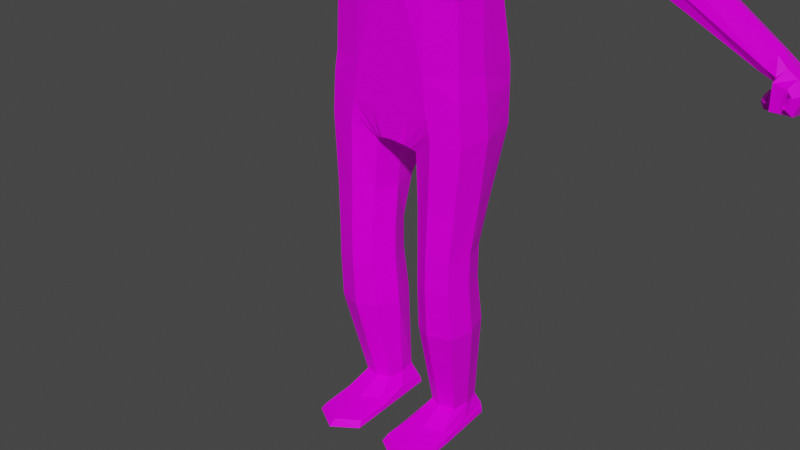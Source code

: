 # Source: Monkey.blend  (saved by Blender 2.82.7; exported with 4.5.12 LTS)
import bpy
from mathutils import Matrix  # noqa: F401  (used for matrix-valued properties, if any)

bpy.ops.wm.read_factory_settings(use_empty=True)
scene = bpy.context.scene
scene.name = 'Scene'

# ---- collections
col_collection = bpy.data.collections.new('Collection'); scene.collection.children.link(col_collection)

# ---- images (referenced by path relative to the original .blend; pixels are not part of the script)
import os
ASSET_DIR = os.environ.get("B2B_ASSET_DIR", "")  # directory of the original .blend (textures are referenced by path, not embedded)
HERE = os.path.dirname(os.path.abspath(__file__))  # packed textures are extracted next to this script under _unpacked/

def load_image(name, relpath, width, height, colorspace="sRGB"):
    """Load a texture the original file referenced (path relative to the .blend, or extracted next to this script)."""
    p = next((c for c in (os.path.join(HERE, relpath), os.path.join(ASSET_DIR, relpath)) if relpath and os.path.exists(c)), "")
    if p:
        img = bpy.data.images.load(p, check_existing=True)
        img.name = name
    else:  # same state as the original file: an image datablock whose file is absent (Cycles renders it pink)
        img = bpy.data.images.new(name, width, height)
        img.source = "FILE"
        img.filepath = "//" + (relpath or name)
    img.colorspace_settings.name = colorspace
    return img
img_palette_png = load_image('Palette.png', 'Palette.png', 1024, 1024, 'sRGB')

# ---- materials (node trees are filled in below, after node groups)
mat_material = bpy.data.materials.new('Material')
mat_material.alpha_threshold = 0.0
mat_material.use_transparent_shadow = False
mat_material.line_color = (0.0, 0.0, 0.0, 1.0)

# ---- material node trees
mat_material.use_nodes = True; mat_material.node_tree.nodes.clear()
_N = mat_material.node_tree.nodes; _L = mat_material.node_tree.links
n0 = _N.new('ShaderNodeOutputMaterial'); n0.name = 'Material Output'; n0.location = (300, 300)
n1 = _N.new('ShaderNodeBsdfPrincipled'); n1.name = 'Principled BSDF'; n1.location = (10, 300)
n1.distribution = 'GGX'
n1.subsurface_method = 'BURLEY'
n1.inputs[2].default_value = 0.4
n1.inputs[3].default_value = 1.45
n1.inputs[13].default_value = 0.08182
n1.inputs[27].default_value = (0.0, 0.0, 0.0, 1.0)
n1.inputs[28].default_value = 1.0
n2 = _N.new('ShaderNodeTexImage'); n2.name = 'Image Texture'; n2.location = (-467, 179)
n2.image = img_palette_png
_L.new(n1.outputs[0], n0.inputs[0])
_L.new(n2.outputs[0], n1.inputs[0])
n0.is_active_output = True

# ---- world
world_world = bpy.data.worlds.new('World'); scene.world = world_world
world_world.use_nodes = True; world_world.node_tree.nodes.clear()
_N = world_world.node_tree.nodes; _L = world_world.node_tree.links
n0 = _N.new('ShaderNodeOutputWorld'); n0.name = 'World Output'; n0.location = (300, 300)
n1 = _N.new('ShaderNodeBackground'); n1.name = 'Background'; n1.location = (10, 300)
n1.inputs[0].default_value = (0.05088, 0.05088, 0.05088, 1.0)
_L.new(n1.outputs[0], n0.inputs[0])
n0.is_active_output = True
world_world.color = (0.05088, 0.05088, 0.05088)
world_world.use_sun_shadow = False
world_world.sun_shadow_jitter_overblur = 0.0

# ---- meshes
me_cube = bpy.data.meshes.new('Cube')
me_cube.from_pydata([(0.5899, 0.3398, 5.271), (0.5899, -0.259, 5.285), (0.1362, -0.3473, 2.843), (0.6914, -0.3383, 4.752), (0.6388, 0.4035, 3.488), (0.6072, 0.2989, 4.106), (0.6557, 0.3454, 4.7), (0.0, 0.5289, 2.781), (0.0, -0.3659, 5.392), (0.0, -0.368, 2.867), (0.0, 0.368, 5.392), (0.6047, -0.2894, 4.106), (0.6363, -0.2894, 3.488), (0.0, 0.368, 4.633), (0.0, 0.368, 4.106), (0.0, 0.4934, 3.517), (0.0, -0.4275, 4.633), (0.0, -0.3898, 4.106), (0.0, -0.368, 3.488), (0.6353, 0.4203, 3.291), (0.6572, -0.3029, 3.291), (0.0, 0.5305, 3.32), (0.0, -0.368, 3.291), (0.6383, 0.4203, 2.922), (0.211, 0.4341, 2.611), (0.6825, -0.3029, 2.922), (0.2076, -0.2788, 2.776), (0.5924, 0.1212, 1.886), (0.2623, 0.135, 1.886), (0.6143, -0.334, 1.886), (0.2589, -0.3099, 1.886), (0.5924, 0.1212, 1.743), (0.2623, 0.135, 1.743), (0.6143, -0.334, 1.743), (0.2589, -0.3099, 1.743), (0.5924, 0.1212, 1.565), (0.2623, 0.135, 1.565), (0.6143, -0.334, 1.565), (0.2589, -0.3099, 1.565), (0.5547, 0.2949, 0.09849), (0.2103, 0.2902, 0.09849), (0.5766, -0.3029, 0.09849), (0.2068, -0.2788, 0.09849), (0.5859, 0.2799, 0.001835), (0.1712, 0.3027, 0.001835), (0.6248, -0.6567, 0.001835), (0.1428, -0.6567, 0.001835), (1.977, 0.148, 4.674), (1.804, 0.1386, 4.461), (1.977, 0.4627, 4.662), (1.804, 0.4581, 4.434), (2.94, 0.1011, 4.094), (2.842, 0.09084, 3.958), (2.924, 0.2981, 4.081), (2.838, 0.3037, 3.955), (0.08601, -0.368, 2.859), (0.3457, 0.368, 5.392), (0.1803, 0.5551, 2.778), (0.3457, -0.3331, 5.392), (0.3366, -0.368, 3.488), (0.3208, -0.368, 4.106), (0.3457, -0.4275, 4.633), (0.3366, 0.4934, 3.488), (0.3208, 0.368, 4.106), (0.3457, 0.368, 4.633), (0.3161, 0.5305, 3.291), (0.3527, -0.368, 3.291), (0.3889, 0.4934, 3.126), (0.3889, -0.368, 3.126), (0.0, 0.5961, 3.155), (0.0, -0.368, 3.126), (0.4071, 0.4934, 2.625), (0.422, -0.368, 2.908), (0.4136, 0.1944, 1.886), (0.4136, -0.3992, 1.886), (0.4136, 0.1944, 1.743), (0.4136, -0.3992, 1.743), (0.4136, 0.1944, 1.565), (0.4136, -0.3992, 1.565), (0.3745, 0.3406, 0.09849), (0.3745, -0.368, 0.09849), (0.3745, 0.356, 0.001835), (0.3745, -0.8128, 0.001835), (0.1944, -0.368, 3.126), (0.2454, 0.5632, 3.126), (0.6914, 0.0, 5.344), (0.1427, 0.0, 2.722), (0.0, 0.0, 2.782), (0.1279, -0.2417, 5.659), (0.6732, 0.0, 3.488), (0.6415, 0.0, 4.106), (0.6914, 0.0, 4.657), (0.7054, 0.0, 3.291), (0.1837, 0.0, 2.611), (0.7307, 0.0, 2.922), (0.1647, -0.1024, 1.886), (0.6625, -0.1024, 1.886), (0.1647, -0.1024, 1.743), (0.6625, -0.1024, 1.743), (0.1647, -0.1024, 1.565), (0.6625, -0.1024, 1.565), (0.1699, 0.0, 0.09849), (0.5921, 0.0, 0.09849), (0.1511, -0.3302, 0.001835), (0.6248, -0.3302, 0.001835), (1.977, 0.2999, 4.712), (1.78, 0.2999, 4.392), (2.94, 0.1937, 4.114), (2.818, 0.1937, 3.926), (0.4226, 0.0, 5.392), (0.0701, 0.0, 2.76), (0.3745, -0.3302, 0.001835), (0.6914, -0.368, 4.988), (0.0, 0.368, 4.988), (0.6914, 0.368, 4.988), (0.0, -0.4275, 4.988), (1.89, 0.1111, 4.552), (1.89, 0.4887, 4.552), (2.879, 0.06109, 4.001), (2.879, 0.3264, 4.001), (0.3457, -0.4275, 4.988), (0.3457, 0.368, 4.988), (2.901, 0.09562, 3.709), (0.1827, 0.2993, 0.05016), (0.1597, -0.6027, 0.05016), (0.5804, 0.2829, 0.05016), (0.6007, -0.6189, 0.05016), (0.3745, -0.7416, 0.05016), (0.3745, 0.3558, 0.05016), (0.6159, -0.3175, 0.05016), (0.1511, -0.3175, 0.05016), (0.7843, 0.2776, 5.22), (0.7724, 0.2747, 4.779), (0.7724, -0.2193, 4.819), (0.7843, -0.2186, 5.231), (0.7843, 0.02493, 5.288), (0.7724, 0.02493, 4.761), (0.7784, -0.2496, 5.025), (0.7784, 0.2994, 5.025), (1.922, 0.4737, 4.698), (1.767, 0.1353, 4.478), (1.922, 0.3038, 4.748), (1.744, 0.3038, 4.411), (1.845, 0.1086, 4.58), (1.845, 0.499, 4.58), (1.767, 0.469, 4.453), (1.922, 0.1444, 4.711), (0.6399, -0.3135, 2.292), (0.618, 0.2128, 2.292), (0.2396, -0.2886, 2.282), (0.2431, 0.2271, 2.282), (0.4168, 0.2885, 2.287), (0.4168, -0.3809, 2.287), (0.179, -0.04622, 2.282), (0.6881, -0.04622, 2.292), (0.5278, -0.08654, 0.2114), (0.5153, 0.2495, 0.2114), (0.2611, -0.07279, 0.2114), (0.2631, 0.2573, 0.2114), (0.3814, 0.2912, 0.2114), (0.3814, -0.1237, 0.2114), (0.2381, 0.08374, 0.2114), (0.5553, 0.08374, 0.2114), (0.6047, 0.1838, 1.111), (0.6269, -0.3, 1.111), (0.2479, -0.2756, 1.111), (0.2514, 0.1977, 1.111), (0.4141, 0.2578, 1.111), (0.4141, -0.366, 1.111), (0.1616, -0.05409, 1.111), (0.6757, -0.05409, 1.111), (0.1719, -0.313, 2.81), (0.6698, -0.3029, 3.107), (0.6368, 0.4203, 3.107), (0.2247, 0.5706, 2.869), (0.398, 0.4934, 2.876), (0.4055, -0.368, 3.017), (0.1632, 0.0, 2.693), (0.718, 0.0, 3.107), (0.1957, 0.4831, 2.646), (0.09015, 0.5448, 2.779), (0.1728, -0.3659, 5.392), (0.1683, -0.368, 3.488), (0.1604, -0.3898, 4.106), (0.1728, -0.4275, 4.633), (0.1763, -0.368, 3.291), (0.05096, -0.368, 2.863), (0.1728, 0.368, 5.392), (0.1683, 0.4934, 3.517), (0.1604, 0.368, 4.106), (0.1728, 0.368, 4.633), (0.158, 0.5305, 3.32), (0.09722, 0.5961, 3.155), (0.09722, -0.368, 3.126), (0.03505, 0.0, 2.776), (0.0, -0.2417, 5.659), (0.1728, 0.368, 4.988), (0.1728, -0.4275, 4.988), (0.1279, -0.2417, 5.515), (0.0, -0.2417, 5.515), (0.1127, 0.2417, 5.515), (0.2863, 0.2417, 5.515), (0.3632, 0.0, 5.515), (0.2863, -0.2417, 5.515), (0.0, 0.2417, 5.515), (0.0, 0.0, 5.659), (0.1127, 0.2417, 5.659), (0.2262, 0.2417, 5.659), (0.2863, 0.0, 5.659), (0.2414, -0.2417, 5.659), (0.0, 0.2417, 5.659), (0.127, 0.0, 5.659), (3.017, 0.09363, 4.021), (2.941, 0.08179, 3.919), (3.002, 0.3213, 4.008), (2.938, 0.3278, 3.916), (3.013, 0.2007, 4.028), (2.924, 0.2007, 3.891), (2.969, 0.04741, 3.959), (2.969, 0.3539, 3.959), (3.024, 0.3284, 3.857), (2.92, 0.08378, 3.813), (2.907, 0.3233, 3.725), (2.921, 0.3298, 3.816), (2.906, 0.2027, 3.697), (2.922, 0.2027, 3.821), (2.914, 0.0494, 3.773), (2.914, 0.3559, 3.773), (3.103, 0.09426, 3.963), (3.055, 0.04804, 3.9), (3.028, 0.08242, 3.86), (3.01, 0.2013, 3.832), (3.1, 0.2013, 3.969), (3.089, 0.3219, 3.95), (3.055, 0.3546, 3.9), (2.974, 0.0147, 3.729), (2.983, 0.0415, 3.745), (2.986, -0.03417, 3.751), (3.049, -0.03338, 3.752), (3.053, 0.01571, 3.73), (3.045, 0.0423, 3.745), (2.864, 0.1356, 3.726), (2.876, 0.1281, 3.792), (2.868, 0.2807, 3.736), (2.877, 0.2849, 3.794), (2.867, 0.2038, 3.714), (2.878, 0.2038, 3.809), (2.872, 0.1062, 3.767), (2.872, 0.3015, 3.767), (2.872, 0.2038, 3.767), (3.047, 0.3288, 3.827), (3.052, 0.08277, 3.827), (3.15, 0.3223, 3.861), (3.168, 0.09461, 3.863), (3.096, 0.04839, 3.842), (3.023, 0.2017, 3.816), (3.169, 0.2017, 3.869), (3.096, 0.3549, 3.842), (3.033, 0.3289, 3.792), (3.034, 0.08289, 3.789), (3.096, 0.3224, 3.714), (3.103, 0.09474, 3.698), (3.062, 0.04851, 3.755), (3.015, 0.2018, 3.81), (3.109, 0.2018, 3.683), (3.062, 0.355, 3.755), (3.063, 0.008965, 3.882), (3.063, 0.05277, 3.873), (2.97, 0.06059, 3.893), (2.967, 0.01708, 3.903), (2.976, -0.01658, 3.94), (3.069, -0.0244, 3.92), (0.3009, -0.4842, 5.615), (0.3009, -0.4376, 6.307), (0.3009, 0.2185, 5.651), (0.3567, 0.2351, 6.307), (0.1675, 0.2663, 5.603), (0.0, 0.2903, 5.579), (0.0, 0.3673, 6.454), (0.1675, 0.3433, 6.43), (0.3487, 0.3061, 6.173), (0.3728, 0.2903, 5.979), (0.3487, 0.2663, 5.784), (0.3487, -0.3042, 5.603), (0.3728, -0.1096, 5.579), (0.3487, 0.08506, 5.603), (0.3487, 0.1247, 6.335), (0.3728, -0.1085, 6.359), (0.3487, -0.3042, 6.355), (0.3487, -0.4854, 6.173), (0.4169, -0.5561, 5.979), (0.3929, -0.5321, 5.784), (0.0, -0.758, 5.579), (0.1675, -0.7339, 5.603), (0.1675, -0.4854, 6.355), (0.0, -0.5094, 6.379), (0.0, 0.4033, 5.76), (0.0, 0.4801, 5.979), (0.0, 0.4804, 6.273), (0.1803, 0.3687, 5.771), (0.1914, 0.4422, 5.979), (0.1803, 0.4457, 6.262), (0.4511, 0.05892, 5.771), (0.4511, 0.09852, 6.15), (0.4858, -0.1096, 5.76), (0.5236, -0.109, 5.992), (0.4628, -0.1267, 6.168), (0.4511, -0.317, 5.771), (0.4858, -0.3281, 5.979), (0.4511, -0.317, 6.186), (0.1803, -0.8363, 5.771), (0.1803, -0.5878, 6.186), (0.0, -0.871, 5.76), (0.0, -0.9088, 5.979), (0.0, -0.6225, 6.197), (0.0, 0.109, 5.543), (0.1803, 0.09785, 5.577), (0.0, -0.1096, 5.505), (0.1914, -0.1096, 5.543), (0.0, -0.3281, 5.543), (0.1803, -0.317, 5.577), (0.1803, 0.1749, 6.507), (0.0, 0.186, 6.542), (0.1914, -0.1096, 6.492), (0.0, -0.1096, 6.53), (0.1803, -0.317, 6.457), (0.0, -0.3281, 6.492), (0.4952, 0.1421, 5.983), (0.0, -0.5061, 5.532), (0.1746, -0.4996, 5.561), (0.0, -0.5477, 5.538), (0.3335, -0.7027, 5.981), (0.1915, -0.7635, 6.108), (0.3135, -0.6582, 5.767), (0.2679, -0.5711, 5.61), (0.0, -0.7756, 6.142), (0.1731, -0.565, 5.552), (0.6546, 0.02465, 5.9), (0.6892, -0.08582, 5.889), (0.7271, -0.08531, 6.003), (0.6663, -0.103, 6.179), (0.6987, 0.06889, 5.993), (0.6546, 0.06426, 6.161), (0.5875, -0.09769, 5.797), (0.6253, -0.09718, 5.997), (0.5645, -0.1149, 6.227), (0.5528, 0.1104, 6.209), (0.5528, 0.07078, 5.808), (0.5969, 0.154, 5.988), (0.2028, -0.8836, 5.981)], [], [(183, 184, 16, 17), (185, 182, 18, 22), (65, 62, 4, 19), (110, 86, 2, 55), (144, 139, 49, 117), (121, 56, 0, 114), (62, 63, 5, 4), (182, 183, 17, 18), (197, 181, 8, 115), (56, 187, 200, 201), (63, 64, 6, 5), (92, 89, 12, 20), (89, 90, 11, 12), (90, 91, 3, 11), (176, 171, 26, 72), (84, 65, 19, 67), (193, 185, 22, 70), (154, 147, 29, 96), (178, 172, 25, 94), (175, 173, 23, 71), (95, 28, 32, 97), (152, 149, 30, 74), (153, 150, 28, 95), (151, 148, 27, 73), (97, 32, 36, 99), (73, 27, 31, 75), (96, 29, 33, 98), (74, 30, 34, 76), (162, 155, 41, 102), (75, 31, 35, 77), (98, 33, 37, 100), (76, 34, 38, 78), (130, 123, 44, 103), (160, 157, 42, 80), (161, 158, 40, 101), (159, 156, 39, 79), (111, 104, 45, 82), (128, 125, 43, 81), (129, 126, 45, 104), (127, 124, 46, 82), (106, 50, 54, 108), (143, 140, 48, 116), (142, 145, 50, 106), (141, 146, 47, 105), (118, 52, 213, 218), (105, 47, 51, 107), (117, 49, 53, 119), (116, 48, 52, 118), (68, 20, 66, 83), (192, 191, 65, 84), (189, 190, 64, 63), (85, 109, 58, 1), (112, 1, 58, 120), (12, 11, 60, 59), (188, 189, 63, 62), (196, 187, 56, 121), (194, 110, 55, 186), (191, 188, 62, 65), (20, 12, 59, 66), (11, 3, 61, 60), (2, 68, 83, 55), (126, 127, 82, 45), (123, 128, 81, 44), (103, 111, 82, 46), (158, 159, 79, 40), (155, 160, 80, 41), (33, 76, 78, 37), (32, 75, 77, 36), (29, 74, 76, 33), (28, 73, 75, 32), (150, 151, 73, 28), (147, 152, 74, 29), (186, 193, 70, 9), (172, 176, 72, 25), (44, 81, 111, 103), (180, 57, 110, 194), (0, 56, 109, 85), (49, 105, 107, 53), (53, 107, 216, 214), (139, 141, 105, 49), (140, 142, 106, 48), (48, 106, 108, 52), (125, 129, 104, 43), (81, 43, 104, 111), (157, 161, 101, 42), (124, 130, 103, 46), (31, 98, 100, 35), (156, 162, 102, 39), (27, 96, 98, 31), (34, 97, 99, 38), (149, 153, 95, 30), (30, 95, 97, 34), (171, 177, 93, 26), (173, 178, 94, 23), (148, 154, 96, 27), (5, 6, 91, 90), (4, 5, 90, 89), (19, 4, 89, 92), (58, 109, 202, 203), (54, 119, 219, 215), (190, 196, 121, 64), (3, 112, 120, 61), (47, 116, 118, 51), (50, 117, 119, 54), (51, 118, 218, 212), (146, 143, 116, 47), (184, 197, 115, 16), (64, 121, 114, 6), (145, 144, 117, 50), (42, 101, 130, 124), (39, 102, 129, 125), (40, 79, 128, 123), (41, 80, 127, 126), (80, 42, 124, 127), (102, 41, 126, 129), (79, 39, 125, 128), (101, 40, 123, 130), (6, 114, 138, 132), (1, 112, 137, 134), (3, 91, 136, 133), (0, 85, 135, 131), (85, 1, 134, 135), (91, 6, 132, 136), (112, 3, 133, 137), (114, 0, 131, 138), (132, 138, 144, 145), (134, 137, 143, 146), (133, 136, 142, 140), (131, 135, 141, 139), (135, 134, 146, 141), (136, 132, 145, 142), (137, 133, 140, 143), (138, 131, 139, 144), (23, 94, 154, 148), (26, 93, 153, 149), (25, 72, 152, 147), (24, 71, 151, 150), (71, 23, 148, 151), (93, 24, 150, 153), (72, 26, 149, 152), (94, 25, 147, 154), (163, 170, 162, 156), (165, 169, 161, 157), (164, 168, 160, 155), (166, 167, 159, 158), (167, 163, 156, 159), (169, 166, 158, 161), (168, 165, 157, 160), (170, 164, 155, 162), (100, 37, 164, 170), (78, 38, 165, 168), (99, 36, 166, 169), (77, 35, 163, 167), (36, 77, 167, 166), (37, 78, 168, 164), (38, 99, 169, 165), (35, 100, 170, 163), (110, 57, 86), (177, 86, 57, 179), (24, 179, 57, 71), (174, 84, 67, 175), (57, 174, 175, 71), (93, 177, 179, 24), (19, 92, 178, 173), (2, 86, 177, 171), (20, 68, 176, 172), (67, 19, 173, 175), (92, 20, 172, 178), (68, 2, 171, 176), (61, 120, 197, 184), (13, 113, 196, 190), (187, 10, 204, 200), (7, 180, 194, 87), (55, 83, 193, 186), (21, 15, 188, 191), (87, 194, 186, 9), (113, 10, 187, 196), (15, 14, 189, 188), (14, 13, 190, 189), (69, 21, 191, 192), (83, 66, 185, 193), (109, 56, 201, 202), (120, 58, 181, 197), (59, 60, 183, 182), (66, 59, 182, 185), (60, 61, 184, 183), (202, 201, 207, 208), (198, 203, 209, 88), (199, 198, 88, 195), (201, 200, 206, 207), (181, 58, 203, 198), (8, 181, 198, 199), (211, 205, 195, 88), (206, 210, 205, 211), (207, 206, 211, 208), (208, 211, 88, 209), (203, 202, 208, 209), (200, 204, 210, 206), (259, 263, 225, 221), (263, 258, 223, 225), (261, 262, 226, 122), (262, 259, 221, 226), (119, 53, 214, 219), (52, 108, 217, 213), (108, 54, 215, 217), (107, 51, 212, 216), (221, 225, 246, 242), (225, 223, 244, 246), (122, 226, 247, 241), (226, 221, 242, 247), (264, 261, 122, 224), (265, 260, 222, 227), (260, 264, 224, 222), (258, 265, 227, 223), (215, 219, 234, 220), (214, 216, 232, 233), (219, 214, 233, 234), (216, 212, 228, 232), (269, 268, 236, 235), (267, 266, 239, 240), (217, 215, 220, 231), (213, 217, 231, 230), (235, 236, 240, 239), (237, 235, 239, 238), (271, 270, 237, 238), (270, 269, 235, 237), (266, 271, 238, 239), (268, 267, 240, 236), (249, 245, 241, 247), (248, 243, 245, 249), (244, 248, 249, 246), (246, 249, 247, 242), (224, 122, 241, 245), (227, 222, 243, 248), (222, 224, 245, 243), (223, 227, 248, 244), (220, 234, 257, 250), (233, 232, 256, 252), (234, 233, 252, 257), (232, 228, 253, 256), (229, 230, 251, 254), (228, 229, 254, 253), (231, 220, 250, 255), (230, 231, 255, 251), (250, 257, 265, 258), (252, 256, 264, 260), (257, 252, 260, 265), (256, 253, 261, 264), (254, 251, 259, 262), (253, 254, 262, 261), (255, 250, 258, 263), (251, 255, 263, 259), (213, 230, 267, 268), (229, 228, 271, 266), (212, 218, 269, 270), (228, 212, 270, 271), (230, 229, 266, 267), (218, 213, 268, 269), (296, 297, 300, 299), (297, 298, 301, 300), (298, 278, 279, 301), (301, 279, 275, 280), (300, 301, 280, 281), (299, 300, 281, 282), (276, 299, 282, 274), (277, 296, 299, 276), (304, 305, 308, 307), (305, 306, 309, 308), (274, 282, 302, 285), (280, 275, 286, 303), (306, 287, 288, 309), (309, 288, 273, 289), (308, 309, 289, 290), (307, 308, 290, 291), (283, 307, 291, 272), (284, 304, 307, 283), (285, 302, 304, 284), (174, 57, 84), (192, 84, 57, 180), (272, 291, 333, 334), (291, 290, 331, 333), (290, 311, 332, 331), (289, 273, 294, 311), (311, 294, 295, 314), (293, 310, 312, 292), (315, 316, 318, 317), (317, 318, 320, 319), (277, 276, 316, 315), (276, 274, 285, 316), (316, 285, 284, 318), (318, 284, 283, 320), (320, 283, 272, 329), (319, 320, 329, 328), (321, 322, 324, 323), (323, 324, 326, 325), (275, 279, 321, 286), (279, 278, 322, 321), (325, 326, 295, 294), (288, 325, 294, 273), (287, 323, 325, 288), (286, 321, 323, 287), (346, 345, 340, 342), (281, 280, 303, 327), (281, 327, 302, 282), (344, 343, 338, 339), (286, 287, 306, 303), (329, 272, 334, 336), (328, 329, 336, 330), (311, 290, 289), (336, 334, 293), (180, 7, 69, 192), (335, 332, 311, 314), (330, 336, 293, 292), (334, 333, 310, 293), (337, 341, 339, 338), (339, 341, 342, 340), (345, 344, 339, 340), (343, 347, 337, 338), (348, 346, 342, 341), (347, 348, 341, 337), (302, 327, 348, 347), (327, 303, 346, 348), (304, 302, 347, 343), (306, 305, 344, 345), (305, 304, 343, 344), (303, 306, 345, 346), (312, 310, 349, 313), (310, 333, 331, 349), (331, 332, 349), (313, 349, 332, 335)])
_uv = me_cube.uv_layers.new(name='UVMap')
_uv.uv.foreach_set('vector', [0.6318, 0.8695, 0.6318, 0.8695, 0.6318, 0.8695, 0.6318, 0.8695, 0.8768, 0.8711, 0.8768, 0.8711, 0.8768, 0.8711, 0.8768, 0.8711, 0.8768, 0.8711, 0.8768, 0.8711, 0.8768, 0.8711, 0.8768, 0.8711, 0.8768, 0.8711, 0.8768, 0.8711, 0.8768, 0.8711, 0.8768, 0.8711, 0.8768, 0.8711, 0.8768, 0.8711, 0.8768, 0.8711, 0.8768, 0.8711, 0.8768, 0.8711, 0.8768, 0.8711, 0.8768, 0.8711, 0.8768, 0.8711, 0.8768, 0.8711, 0.8768, 0.8711, 0.8768, 0.8711, 0.8768, 0.8711, 0.6318, 0.8695, 0.6318, 0.8695, 0.6318, 0.8695, 0.6318, 0.8695, 0.8768, 0.8711, 0.8768, 0.8711, 0.8768, 0.8711, 0.8768, 0.8711, 0.8768, 0.8711, 0.8768, 0.8711, 0.8768, 0.8711, 0.8768, 0.8711, 0.8768, 0.8711, 0.8768, 0.8711, 0.8768, 0.8711, 0.8768, 0.8711, 0.8768, 0.8711, 0.8768, 0.8711, 0.8768, 0.8711, 0.8768, 0.8711, 0.8768, 0.8711, 0.8768, 0.8711, 0.8768, 0.8711, 0.8768, 0.8711, 0.8768, 0.8711, 0.8768, 0.8711, 0.8768, 0.8711, 0.8768, 0.8711, 0.8768, 0.8711, 0.8768, 0.8711, 0.8768, 0.8711, 0.8768, 0.8711, 0.8768, 0.8711, 0.8768, 0.8711, 0.8768, 0.8711, 0.8768, 0.8711, 0.8768, 0.8711, 0.8768, 0.8711, 0.8768, 0.8711, 0.8768, 0.8711, 0.8768, 0.8711, 0.8768, 0.8711, 0.8768, 0.8711, 0.8768, 0.8711, 0.8768, 0.8711, 0.8768, 0.8711, 0.8768, 0.8711, 0.8768, 0.8711, 0.8768, 0.8711, 0.8768, 0.8711, 0.8768, 0.8711, 0.8768, 0.8711, 0.8768, 0.8711, 0.8768, 0.8711, 0.8768, 0.8711, 0.8768, 0.8711, 0.8768, 0.8711, 0.8768, 0.8711, 0.8768, 0.8711, 0.8768, 0.8711, 0.8768, 0.8711, 0.8768, 0.8711, 0.8768, 0.8711, 0.8768, 0.8711, 0.8768, 0.8711, 0.8768, 0.8711, 0.8768, 0.8711, 0.8768, 0.8711, 0.8768, 0.8711, 0.8768, 0.8711, 0.8768, 0.8711, 0.8768, 0.8711, 0.8768, 0.8711, 0.8768, 0.8711, 0.8768, 0.8711, 0.8768, 0.8711, 0.8768, 0.8711, 0.8768, 0.8711, 0.8768, 0.8711, 0.8768, 0.8711, 0.8768, 0.8711, 0.8768, 0.8711, 0.8768, 0.8711, 0.8768, 0.8711, 0.6256, 0.8711, 0.6256, 0.8711, 0.6256, 0.8711, 0.6256, 0.8711, 0.8768, 0.8711, 0.8768, 0.8711, 0.8768, 0.8711, 0.8768, 0.8711, 0.8768, 0.8711, 0.8768, 0.8711, 0.8768, 0.8711, 0.8768, 0.8711, 0.8768, 0.8711, 0.8768, 0.8711, 0.8768, 0.8711, 0.8768, 0.8711, 0.6256, 0.8711, 0.6256, 0.8711, 0.6256, 0.8711, 0.6256, 0.8711, 0.6256, 0.8711, 0.6256, 0.8711, 0.6256, 0.8711, 0.6256, 0.8711, 0.6256, 0.8711, 0.6256, 0.8711, 0.6256, 0.8711, 0.6256, 0.8711, 0.6256, 0.8711, 0.6256, 0.8711, 0.6256, 0.8711, 0.6256, 0.8711, 0.6256, 0.8711, 0.6256, 0.8711, 0.6256, 0.8711, 0.6256, 0.8711, 0.6256, 0.8711, 0.6256, 0.8711, 0.6256, 0.8711, 0.6256, 0.8711, 0.6256, 0.8711, 0.6256, 0.8711, 0.6256, 0.8711, 0.6256, 0.8711, 0.6256, 0.8711, 0.6256, 0.8711, 0.6256, 0.8711, 0.6256, 0.8711, 0.8768, 0.8711, 0.8768, 0.8711, 0.8768, 0.8711, 0.8768, 0.8711, 0.8768, 0.8711, 0.8768, 0.8711, 0.8768, 0.8711, 0.8768, 0.8711, 0.8768, 0.8711, 0.8768, 0.8711, 0.8768, 0.8711, 0.8768, 0.8711, 0.8768, 0.8711, 0.8768, 0.8711, 0.8768, 0.8711, 0.8768, 0.8711, 0.8768, 0.8711, 0.8768, 0.8711, 0.8768, 0.8711, 0.8768, 0.8711, 0.8768, 0.8711, 0.8768, 0.8711, 0.8768, 0.8711, 0.8768, 0.8711, 0.8768, 0.8711, 0.8768, 0.8711, 0.8768, 0.8711, 0.8768, 0.8711, 0.8768, 0.8711, 0.8768, 0.8711, 0.8768, 0.8711, 0.8768, 0.8711, 0.8768, 0.8711, 0.8768, 0.8711, 0.8768, 0.8711, 0.8768, 0.8711, 0.6055, 0.868, 0.6055, 0.868, 0.6055, 0.868, 0.6055, 0.868, 0.8768, 0.8711, 0.8768, 0.8711, 0.8768, 0.8711, 0.8768, 0.8711, 0.8768, 0.8711, 0.8768, 0.8711, 0.8768, 0.8711, 0.8768, 0.8711, 0.8768, 0.8711, 0.8768, 0.8711, 0.8768, 0.8711, 0.8768, 0.8711, 0.8768, 0.8711, 0.8768, 0.8711, 0.8768, 0.8711, 0.8768, 0.8711, 0.8768, 0.8711, 0.8768, 0.8711, 0.8768, 0.8711, 0.8768, 0.8711, 0.8768, 0.8711, 0.8768, 0.8711, 0.8768, 0.8711, 0.8768, 0.8711, 0.8768, 0.8711, 0.8768, 0.8711, 0.8768, 0.8711, 0.8768, 0.8711, 0.8768, 0.8711, 0.8768, 0.8711, 0.8768, 0.8711, 0.8768, 0.8711, 0.8768, 0.8711, 0.8768, 0.8711, 0.8768, 0.8711, 0.8768, 0.8711, 0.8768, 0.8711, 0.8768, 0.8711, 0.8768, 0.8711, 0.8768, 0.8711, 0.8768, 0.8711, 0.8768, 0.8711, 0.8768, 0.8711, 0.8768, 0.8711, 0.6256, 0.8711, 0.6256, 0.8711, 0.6256, 0.8711, 0.6256, 0.8711, 0.6256, 0.8711, 0.6256, 0.8711, 0.6256, 0.8711, 0.6256, 0.8711, 0.6256, 0.8711, 0.6256, 0.8711, 0.6256, 0.8711, 0.6256, 0.8711, 0.6256, 0.8711, 0.6256, 0.8711, 0.6256, 0.8711, 0.6256, 0.8711, 0.6256, 0.8711, 0.6256, 0.8711, 0.6256, 0.8711, 0.6256, 0.8711, 0.8768, 0.8711, 0.8768, 0.8711, 0.8768, 0.8711, 0.8768, 0.8711, 0.8768, 0.8711, 0.8768, 0.8711, 0.8768, 0.8711, 0.8768, 0.8711, 0.8768, 0.8711, 0.8768, 0.8711, 0.8768, 0.8711, 0.8768, 0.8711, 0.8768, 0.8711, 0.8768, 0.8711, 0.8768, 0.8711, 0.8768, 0.8711, 0.8768, 0.8711, 0.8768, 0.8711, 0.8768, 0.8711, 0.8768, 0.8711, 0.8768, 0.8711, 0.8768, 0.8711, 0.8768, 0.8711, 0.8768, 0.8711, 0.8768, 0.8711, 0.8768, 0.8711, 0.8768, 0.8711, 0.8768, 0.8711, 0.8768, 0.8711, 0.8768, 0.8711, 0.8768, 0.8711, 0.8768, 0.8711, 0.6256, 0.8711, 0.6256, 0.8711, 0.6256, 0.8711, 0.6256, 0.8711, 0.8768, 0.8711, 0.8768, 0.8711, 0.8768, 0.8711, 0.8768, 0.8711, 0.8768, 0.8711, 0.8768, 0.8711, 0.8768, 0.8711, 0.8768, 0.8711, 0.8768, 0.8711, 0.8768, 0.8711, 0.8768, 0.8711, 0.8768, 0.8711, 0.8768, 0.8711, 0.8768, 0.8711, 0.8768, 0.8711, 0.8768, 0.8711, 0.8768, 0.8711, 0.8768, 0.8711, 0.8768, 0.8711, 0.8768, 0.8711, 0.8768, 0.8711, 0.8768, 0.8711, 0.8768, 0.8711, 0.8768, 0.8711, 0.8768, 0.8711, 0.8768, 0.8711, 0.8768, 0.8711, 0.8768, 0.8711, 0.6256, 0.8711, 0.6256, 0.8711, 0.6256, 0.8711, 0.6256, 0.8711, 0.6256, 0.8711, 0.6256, 0.8711, 0.6256, 0.8711, 0.6256, 0.8711, 0.6256, 0.8711, 0.6256, 0.8711, 0.6256, 0.8711, 0.6256, 0.8711, 0.6256, 0.8711, 0.6256, 0.8711, 0.6256, 0.8711, 0.6256, 0.8711, 0.8768, 0.8711, 0.8768, 0.8711, 0.8768, 0.8711, 0.8768, 0.8711, 0.6256, 0.8711, 0.6256, 0.8711, 0.6256, 0.8711, 0.6256, 0.8711, 0.8768, 0.8711, 0.8768, 0.8711, 0.8768, 0.8711, 0.8768, 0.8711, 0.8768, 0.8711, 0.8768, 0.8711, 0.8768, 0.8711, 0.8768, 0.8711, 0.8768, 0.8711, 0.8768, 0.8711, 0.8768, 0.8711, 0.8768, 0.8711, 0.8768, 0.8711, 0.8768, 0.8711, 0.8768, 0.8711, 0.8768, 0.8711, 0.8768, 0.8711, 0.8768, 0.8711, 0.8768, 0.8711, 0.8768, 0.8711, 0.8768, 0.8711, 0.8768, 0.8711, 0.8768, 0.8711, 0.8768, 0.8711, 0.8768, 0.8711, 0.8768, 0.8711, 0.8768, 0.8711, 0.8768, 0.8711, 0.8768, 0.8711, 0.8768, 0.8711, 0.8768, 0.8711, 0.8768, 0.8711, 0.8768, 0.8711, 0.8768, 0.8711, 0.8768, 0.8711, 0.8768, 0.8711, 0.8768, 0.8711, 0.8768, 0.8711, 0.8768, 0.8711, 0.8768, 0.8711, 0.8768, 0.8711, 0.8768, 0.8711, 0.8768, 0.8711, 0.8768, 0.8711, 0.8768, 0.8711, 0.8768, 0.8711, 0.8768, 0.8711, 0.8768, 0.8711, 0.8768, 0.8711, 0.8768, 0.8711, 0.8768, 0.8711, 0.8768, 0.8711, 0.8768, 0.8711, 0.8768, 0.8711, 0.8768, 0.8711, 0.8768, 0.8711, 0.8768, 0.8711, 0.8768, 0.8711, 0.8768, 0.8711, 0.8768, 0.8711, 0.8768, 0.8711, 0.8768, 0.8711, 0.8768, 0.8711, 0.8768, 0.8711, 0.8768, 0.8711, 0.8768, 0.8711, 0.8768, 0.8711, 0.8768, 0.8711, 0.8768, 0.8711, 0.8768, 0.8711, 0.8768, 0.8711, 0.8768, 0.8711, 0.6318, 0.8695, 0.6318, 0.8695, 0.6318, 0.8695, 0.6318, 0.8695, 0.8768, 0.8711, 0.8768, 0.8711, 0.8768, 0.8711, 0.8768, 0.8711, 0.8768, 0.8711, 0.8768, 0.8711, 0.8768, 0.8711, 0.8768, 0.8711, 0.6256, 0.8711, 0.6256, 0.8711, 0.6256, 0.8711, 0.6256, 0.8711, 0.6256, 0.8711, 0.6256, 0.8711, 0.6256, 0.8711, 0.6256, 0.8711, 0.6256, 0.8711, 0.6256, 0.8711, 0.6256, 0.8711, 0.6256, 0.8711, 0.6256, 0.8711, 0.6256, 0.8711, 0.6256, 0.8711, 0.6256, 0.8711, 0.6256, 0.8711, 0.6256, 0.8711, 0.6256, 0.8711, 0.6256, 0.8711, 0.6256, 0.8711, 0.6256, 0.8711, 0.6256, 0.8711, 0.6256, 0.8711, 0.6256, 0.8711, 0.6256, 0.8711, 0.6256, 0.8711, 0.6256, 0.8711, 0.6256, 0.8711, 0.6256, 0.8711, 0.6256, 0.8711, 0.6256, 0.8711, 0.8768, 0.8711, 0.8768, 0.8711, 0.8768, 0.8711, 0.8768, 0.8711, 0.8768, 0.8711, 0.8768, 0.8711, 0.8768, 0.8711, 0.8768, 0.8711, 0.8768, 0.8711, 0.8768, 0.8711, 0.8768, 0.8711, 0.8768, 0.8711, 0.8768, 0.8711, 0.8768, 0.8711, 0.8768, 0.8711, 0.8768, 0.8711, 0.8768, 0.8711, 0.8768, 0.8711, 0.8768, 0.8711, 0.8768, 0.8711, 0.8768, 0.8711, 0.8768, 0.8711, 0.8768, 0.8711, 0.8768, 0.8711, 0.8768, 0.8711, 0.8768, 0.8711, 0.8768, 0.8711, 0.8768, 0.8711, 0.8768, 0.8711, 0.8768, 0.8711, 0.8768, 0.8711, 0.8768, 0.8711, 0.8768, 0.8711, 0.8768, 0.8711, 0.8768, 0.8711, 0.8768, 0.8711, 0.8768, 0.8711, 0.8768, 0.8711, 0.8768, 0.8711, 0.8768, 0.8711, 0.8768, 0.8711, 0.8768, 0.8711, 0.8768, 0.8711, 0.8768, 0.8711, 0.8768, 0.8711, 0.8768, 0.8711, 0.8768, 0.8711, 0.8768, 0.8711, 0.8768, 0.8711, 0.8768, 0.8711, 0.8768, 0.8711, 0.8768, 0.8711, 0.8768, 0.8711, 0.8768, 0.8711, 0.8768, 0.8711, 0.8768, 0.8711, 0.8768, 0.8711, 0.8768, 0.8711, 0.8768, 0.8711, 0.8768, 0.8711, 0.8768, 0.8711, 0.8768, 0.8711, 0.8768, 0.8711, 0.8768, 0.8711, 0.8768, 0.8711, 0.8768, 0.8711, 0.8768, 0.8711, 0.8768, 0.8711, 0.8768, 0.8711, 0.8768, 0.8711, 0.8768, 0.8711, 0.8768, 0.8711, 0.8768, 0.8711, 0.8768, 0.8711, 0.8768, 0.8711, 0.8768, 0.8711, 0.8768, 0.8711, 0.8768, 0.8711, 0.8768, 0.8711, 0.8768, 0.8711, 0.8768, 0.8711, 0.8768, 0.8711, 0.8768, 0.8711, 0.8768, 0.8711, 0.8768, 0.8711, 0.8768, 0.8711, 0.8768, 0.8711, 0.8768, 0.8711, 0.8768, 0.8711, 0.8768, 0.8711, 0.8768, 0.8711, 0.8768, 0.8711, 0.8768, 0.8711, 0.8768, 0.8711, 0.8768, 0.8711, 0.8768, 0.8711, 0.8768, 0.8711, 0.8768, 0.8711, 0.8768, 0.8711, 0.8768, 0.8711, 0.8768, 0.8711, 0.8768, 0.8711, 0.8768, 0.8711, 0.8768, 0.8711, 0.8768, 0.8711, 0.8768, 0.8711, 0.8768, 0.8711, 0.8768, 0.8711, 0.8768, 0.8711, 0.8768, 0.8711, 0.8768, 0.8711, 0.8768, 0.8711, 0.8768, 0.8711, 0.8768, 0.8711, 0.8768, 0.8711, 0.8768, 0.8711, 0.8768, 0.8711, 0.8768, 0.8711, 0.8768, 0.8711, 0.8768, 0.8711, 0.8768, 0.8711, 0.8768, 0.8711, 0.8768, 0.8711, 0.8768, 0.8711, 0.8768, 0.8711, 0.8768, 0.8711, 0.8768, 0.8711, 0.8768, 0.8711, 0.8768, 0.8711, 0.8768, 0.8711, 0.8768, 0.8711, 0.8768, 0.8711, 0.8768, 0.8711, 0.8768, 0.8711, 0.8768, 0.8711, 0.8768, 0.8711, 0.8768, 0.8711, 0.8768, 0.8711, 0.8768, 0.8711, 0.8768, 0.8711, 0.8768, 0.8711, 0.8768, 0.8711, 0.8768, 0.8711, 0.8768, 0.8711, 0.8768, 0.8711, 0.8768, 0.8711, 0.8768, 0.8711, 0.8768, 0.8711, 0.8768, 0.8711, 0.8768, 0.8711, 0.8768, 0.8711, 0.8768, 0.8711, 0.8768, 0.8711, 0.8768, 0.8711, 0.8768, 0.8711, 0.8768, 0.8711, 0.8768, 0.8711, 0.8768, 0.8711, 0.8768, 0.8711, 0.8768, 0.8711, 0.8768, 0.8711, 0.8768, 0.8711, 0.8768, 0.8711, 0.8768, 0.8711, 0.8768, 0.8711, 0.8768, 0.8711, 0.8768, 0.8711, 0.8768, 0.8711, 0.8768, 0.8711, 0.8768, 0.8711, 0.8768, 0.8711, 0.8768, 0.8711, 0.8768, 0.8711, 0.8768, 0.8711, 0.8768, 0.8711, 0.8768, 0.8711, 0.8768, 0.8711, 0.8768, 0.8711, 0.8768, 0.8711, 0.8768, 0.8711, 0.8768, 0.8711, 0.8768, 0.8711, 0.8768, 0.8711, 0.8768, 0.8711, 0.8768, 0.8711, 0.8768, 0.8711, 0.8768, 0.8711, 0.8768, 0.8711, 0.8768, 0.8711, 0.8768, 0.8711, 0.8768, 0.8711, 0.8768, 0.8711, 0.8768, 0.8711, 0.8768, 0.8711, 0.8768, 0.8711, 0.8768, 0.8711, 0.8768, 0.8711, 0.8768, 0.8711, 0.8768, 0.8711, 0.8768, 0.8711, 0.8768, 0.8711, 0.8768, 0.8711, 0.8768, 0.8711, 0.8768, 0.8711, 0.8768, 0.8711, 0.8768, 0.8711, 0.8768, 0.8711, 0.6318, 0.8695, 0.6318, 0.8695, 0.6318, 0.8695, 0.6318, 0.8695, 0.8768, 0.8711, 0.8768, 0.8711, 0.8768, 0.8711, 0.8768, 0.8711, 0.8768, 0.8711, 0.8768, 0.8711, 0.8768, 0.8711, 0.8768, 0.8711, 0.8768, 0.8711, 0.8768, 0.8711, 0.8768, 0.8711, 0.8768, 0.8711, 0.8768, 0.8711, 0.8768, 0.8711, 0.8768, 0.8711, 0.8768, 0.8711, 0.8768, 0.8711, 0.8768, 0.8711, 0.8768, 0.8711, 0.8768, 0.8711, 0.8768, 0.8711, 0.8768, 0.8711, 0.8768, 0.8711, 0.8768, 0.8711, 0.8768, 0.8711, 0.8768, 0.8711, 0.8768, 0.8711, 0.8768, 0.8711, 0.8768, 0.8711, 0.8768, 0.8711, 0.8768, 0.8711, 0.8768, 0.8711, 0.8768, 0.8711, 0.8768, 0.8711, 0.8768, 0.8711, 0.8768, 0.8711, 0.6055, 0.868, 0.6055, 0.868, 0.6055, 0.868, 0.6055, 0.868, 0.8768, 0.8711, 0.8768, 0.8711, 0.8768, 0.8711, 0.8768, 0.8711, 0.8768, 0.8711, 0.8768, 0.8711, 0.8768, 0.8711, 0.8768, 0.8711, 0.8768, 0.8711, 0.8768, 0.8711, 0.8768, 0.8711, 0.8768, 0.8711, 0.6318, 0.8695, 0.6318, 0.8695, 0.6318, 0.8695, 0.6318, 0.8695, 0.8768, 0.8711, 0.8768, 0.8711, 0.8768, 0.8711, 0.8768, 0.8711, 0.6318, 0.8695, 0.6318, 0.8695, 0.6318, 0.8695, 0.6318, 0.8695, 0.8768, 0.8711, 0.8768, 0.8711, 0.8768, 0.8711, 0.8768, 0.8711, 0.8768, 0.8711, 0.8768, 0.8711, 0.8768, 0.8711, 0.8768, 0.8711, 0.8768, 0.8711, 0.8768, 0.8711, 0.8768, 0.8711, 0.8768, 0.8711, 0.8768, 0.8711, 0.8768, 0.8711, 0.8768, 0.8711, 0.8768, 0.8711, 0.8768, 0.8711, 0.8768, 0.8711, 0.8768, 0.8711, 0.8768, 0.8711, 0.8768, 0.8711, 0.8768, 0.8711, 0.8768, 0.8711, 0.8768, 0.8711, 0.8768, 0.8711, 0.8768, 0.8711, 0.8768, 0.8711, 0.8768, 0.8711, 0.8768, 0.8711, 0.8768, 0.8711, 0.8768, 0.8711, 0.8768, 0.8711, 0.8768, 0.8711, 0.8768, 0.8711, 0.8768, 0.8711, 0.8768, 0.8711, 0.8768, 0.8711, 0.8768, 0.8711, 0.8768, 0.8711, 0.8768, 0.8711, 0.8768, 0.8711, 0.8768, 0.8711, 0.8768, 0.8711, 0.8768, 0.8711, 0.8768, 0.8711, 0.8768, 0.8711, 0.8768, 0.8711, 0.8768, 0.8711, 0.6241, 0.8711, 0.6241, 0.8711, 0.6241, 0.8711, 0.6241, 0.8711, 0.6241, 0.8711, 0.6241, 0.8711, 0.6241, 0.8711, 0.6241, 0.8711, 0.6241, 0.8711, 0.6241, 0.8711, 0.6241, 0.8711, 0.6241, 0.8711, 0.6241, 0.8711, 0.6241, 0.8711, 0.6241, 0.8711, 0.6241, 0.8711, 0.8768, 0.8711, 0.8768, 0.8711, 0.8768, 0.8711, 0.8768, 0.8711, 0.8768, 0.8711, 0.8768, 0.8711, 0.8768, 0.8711, 0.8768, 0.8711, 0.8768, 0.8711, 0.8768, 0.8711, 0.8768, 0.8711, 0.8768, 0.8711, 0.8768, 0.8711, 0.8768, 0.8711, 0.8768, 0.8711, 0.8768, 0.8711, 0.6241, 0.8711, 0.6241, 0.8711, 0.6241, 0.8711, 0.6241, 0.8711, 0.6241, 0.8711, 0.6241, 0.8711, 0.6241, 0.8711, 0.6241, 0.8711, 0.6241, 0.8711, 0.6241, 0.8711, 0.6241, 0.8711, 0.6241, 0.8711, 0.6241, 0.8711, 0.6241, 0.8711, 0.6241, 0.8711, 0.6241, 0.8711, 0.6241, 0.8711, 0.6241, 0.8711, 0.6241, 0.8711, 0.6241, 0.8711, 0.6241, 0.8711, 0.6241, 0.8711, 0.6241, 0.8711, 0.6241, 0.8711, 0.6241, 0.8711, 0.6241, 0.8711, 0.6241, 0.8711, 0.6241, 0.8711, 0.6241, 0.8711, 0.6241, 0.8711, 0.6241, 0.8711, 0.6241, 0.8711, 0.6241, 0.8711, 0.6241, 0.8711, 0.6241, 0.8711, 0.6241, 0.8711, 0.6241, 0.8711, 0.6241, 0.8711, 0.6241, 0.8711, 0.6241, 0.8711, 0.6241, 0.8711, 0.6241, 0.8711, 0.6241, 0.8711, 0.6241, 0.8711, 0.6241, 0.8711, 0.6241, 0.8711, 0.6241, 0.8711, 0.6241, 0.8711, 0.6241, 0.8711, 0.6241, 0.8711, 0.6241, 0.8711, 0.6241, 0.8711, 0.6241, 0.8711, 0.6241, 0.8711, 0.6241, 0.8711, 0.6241, 0.8711, 0.6241, 0.8711, 0.6241, 0.8711, 0.6241, 0.8711, 0.6241, 0.8711, 0.6241, 0.8711, 0.6241, 0.8711, 0.6241, 0.8711, 0.6241, 0.8711, 0.6241, 0.8711, 0.6241, 0.8711, 0.6241, 0.8711, 0.6241, 0.8711, 0.6241, 0.8711, 0.6241, 0.8711, 0.6241, 0.8711, 0.6241, 0.8711, 0.6241, 0.8711, 0.6241, 0.8711, 0.6241, 0.8711, 0.6241, 0.8711, 0.6241, 0.8711, 0.6241, 0.8711, 0.6241, 0.8711, 0.6241, 0.8711, 0.6241, 0.8711, 0.6241, 0.8711, 0.6241, 0.8711, 0.6241, 0.8711, 0.6241, 0.8711, 0.6241, 0.8711, 0.6241, 0.8711, 0.6241, 0.8711, 0.6241, 0.8711, 0.6241, 0.8711, 0.6241, 0.8711, 0.6241, 0.8711, 0.6241, 0.8711, 0.6241, 0.8711, 0.6241, 0.8711, 0.6241, 0.8711, 0.6241, 0.8711, 0.6241, 0.8711, 0.6241, 0.8711, 0.6241, 0.8711, 0.6241, 0.8711, 0.6241, 0.8711, 0.6241, 0.8711, 0.6241, 0.8711, 0.6241, 0.8711, 0.6241, 0.8711, 0.6241, 0.8711, 0.6241, 0.8711, 0.6241, 0.8711, 0.6241, 0.8711, 0.6241, 0.8711, 0.6241, 0.8711, 0.6241, 0.8711, 0.6241, 0.8711, 0.6241, 0.8711, 0.6241, 0.8711, 0.6241, 0.8711, 0.6241, 0.8711, 0.6241, 0.8711, 0.6241, 0.8711, 0.6241, 0.8711, 0.6241, 0.8711, 0.6241, 0.8711, 0.6241, 0.8711, 0.6241, 0.8711, 0.6241, 0.8711, 0.6241, 0.8711, 0.6241, 0.8711, 0.6241, 0.8711, 0.6241, 0.8711, 0.6241, 0.8711, 0.6241, 0.8711, 0.6241, 0.8711, 0.6241, 0.8711, 0.6241, 0.8711, 0.6241, 0.8711, 0.6241, 0.8711, 0.6241, 0.8711, 0.6241, 0.8711, 0.6241, 0.8711, 0.6241, 0.8711, 0.6241, 0.8711, 0.6241, 0.8711, 0.6241, 0.8711, 0.6241, 0.8711, 0.6241, 0.8711, 0.6241, 0.8711, 0.6241, 0.8711, 0.6241, 0.8711, 0.6241, 0.8711, 0.6241, 0.8711, 0.6241, 0.8711, 0.6241, 0.8711, 0.6241, 0.8711, 0.6241, 0.8711, 0.6241, 0.8711, 0.6241, 0.8711, 0.6241, 0.8711, 0.6241, 0.8711, 0.6241, 0.8711, 0.6241, 0.8711, 0.6241, 0.8711, 0.6241, 0.8711, 0.6241, 0.8711, 0.6241, 0.8711, 0.6241, 0.8711, 0.6241, 0.8711, 0.6241, 0.8711, 0.6241, 0.8711, 0.6241, 0.8711, 0.6241, 0.8711, 0.6241, 0.8711, 0.6241, 0.8711, 0.6241, 0.8711, 0.6241, 0.8711, 0.6241, 0.8711, 0.6241, 0.8711, 0.6241, 0.8711, 0.6241, 0.8711, 0.6241, 0.8711, 0.6241, 0.8711, 0.6241, 0.8711, 0.6241, 0.8711, 0.6241, 0.8711, 0.6241, 0.8711, 0.6241, 0.8711, 0.6241, 0.8711, 0.6241, 0.8711, 0.6241, 0.8711, 0.6241, 0.8711, 0.6241, 0.8711, 0.6241, 0.8711, 0.6241, 0.8711, 0.6241, 0.8711, 0.6241, 0.8711, 0.6241, 0.8711, 0.6241, 0.8711, 0.6241, 0.8711, 0.6241, 0.8711, 0.6241, 0.8711, 0.6241, 0.8711, 0.6241, 0.8711, 0.6241, 0.8711, 0.6241, 0.8711, 0.6241, 0.8711, 0.6241, 0.8711, 0.6241, 0.8711, 0.6241, 0.8711, 0.8768, 0.8711, 0.8768, 0.8711, 0.8768, 0.8711, 0.8768, 0.8711, 0.8768, 0.8711, 0.8768, 0.8711, 0.8768, 0.8711, 0.8768, 0.8711, 0.8768, 0.8711, 0.8768, 0.8711, 0.8768, 0.8711, 0.8768, 0.8711, 0.8768, 0.8711, 0.8768, 0.8711, 0.8768, 0.8711, 0.8768, 0.8711, 0.8768, 0.8711, 0.8768, 0.8711, 0.8768, 0.8711, 0.8768, 0.8711, 0.8768, 0.8711, 0.8768, 0.8711, 0.8768, 0.8711, 0.8768, 0.8711, 0.8768, 0.8711, 0.8768, 0.8711, 0.8768, 0.8711, 0.8768, 0.8711, 0.8768, 0.8711, 0.8768, 0.8711, 0.8768, 0.8711, 0.8768, 0.8711, 0.8768, 0.8711, 0.8768, 0.8711, 0.8768, 0.8711, 0.8768, 0.8711, 0.8768, 0.8711, 0.8768, 0.8711, 0.8768, 0.8711, 0.8768, 0.8711, 0.8768, 0.8711, 0.8768, 0.8711, 0.8768, 0.8711, 0.8768, 0.8711, 0.8768, 0.8711, 0.8768, 0.8711, 0.8768, 0.8711, 0.8768, 0.8711, 0.8768, 0.8711, 0.8768, 0.8711, 0.8768, 0.8711, 0.8768, 0.8711, 0.8768, 0.8711, 0.8768, 0.8711, 0.8768, 0.8711, 0.8768, 0.8711, 0.8768, 0.8711, 0.8768, 0.8711, 0.8768, 0.8711, 0.8768, 0.8711, 0.8768, 0.8711, 0.8768, 0.8711, 0.8768, 0.8711, 0.8768, 0.8711, 0.8768, 0.8711, 0.8768, 0.8711, 0.8768, 0.8711, 0.8768, 0.8711, 0.8768, 0.8711, 0.8768, 0.8711, 0.8768, 0.8711, 0.8768, 0.8711, 0.8768, 0.8711, 0.8768, 0.8711, 0.8768, 0.8711, 0.8768, 0.8711, 0.6055, 0.868, 0.6055, 0.868, 0.6055, 0.868, 0.6055, 0.868, 0.6055, 0.868, 0.6055, 0.868, 0.6055, 0.868, 0.6225, 0.8695, 0.6225, 0.8695, 0.6225, 0.8695, 0.6225, 0.8695, 0.6225, 0.8695, 0.6225, 0.8695, 0.6225, 0.8695, 0.6225, 0.8695, 0.6225, 0.8695, 0.6225, 0.8695, 0.6225, 0.8695, 0.6225, 0.8695, 0.6225, 0.8695, 0.6225, 0.8695, 0.6225, 0.8695, 0.6225, 0.8695, 0.6225, 0.8695, 0.6225, 0.8695, 0.6225, 0.8695, 0.6225, 0.8695, 0.6225, 0.8695, 0.6225, 0.8695, 0.6225, 0.8695, 0.6225, 0.8695, 0.8768, 0.8711, 0.8768, 0.8711, 0.8768, 0.8711, 0.8768, 0.8711, 0.8768, 0.8711, 0.8768, 0.8711, 0.8768, 0.8711, 0.8768, 0.8711, 0.8768, 0.8711, 0.8768, 0.8711, 0.8768, 0.8711, 0.8768, 0.8711, 0.8768, 0.8711, 0.8768, 0.8711, 0.8768, 0.8711, 0.8768, 0.8711, 0.8768, 0.8711, 0.8768, 0.8711, 0.8768, 0.8711, 0.8768, 0.8711, 0.8768, 0.8711, 0.8768, 0.8711, 0.8768, 0.8711, 0.8768, 0.8711, 0.8768, 0.8711, 0.8768, 0.8711, 0.8768, 0.8711, 0.8768, 0.8711, 0.8768, 0.8711, 0.8768, 0.8711, 0.8768, 0.8711, 0.8768, 0.8711, 0.8768, 0.8711, 0.8768, 0.8711, 0.8768, 0.8711, 0.8768, 0.8711, 0.8768, 0.8711, 0.8768, 0.8711, 0.8768, 0.8711, 0.8768, 0.8711, 0.8768, 0.8711, 0.8768, 0.8711, 0.8768, 0.8711, 0.8768, 0.8711, 0.8768, 0.8711, 0.8768, 0.8711, 0.8768, 0.8711, 0.8768, 0.8711, 0.8768, 0.8711, 0.8768, 0.8711, 0.8768, 0.8711, 0.8768, 0.8711, 0.8768, 0.8711, 0.8768, 0.8711, 0.8768, 0.8711, 0.8768, 0.8711, 0.8768, 0.8711, 0.8768, 0.8711, 0.8768, 0.8711, 0.8768, 0.8711, 0.8768, 0.8711, 0.8768, 0.8711, 0.8768, 0.8711, 0.8768, 0.8711, 0.6334, 0.8773, 0.6334, 0.8773, 0.6334, 0.8773, 0.6334, 0.8773, 0.8768, 0.8711, 0.8768, 0.8711, 0.8768, 0.8711, 0.8768, 0.8711, 0.8768, 0.8711, 0.8768, 0.8711, 0.8768, 0.8711, 0.8768, 0.8711, 0.6334, 0.8773, 0.6334, 0.8773, 0.6334, 0.8773, 0.6334, 0.8773, 0.8768, 0.8711, 0.8768, 0.8711, 0.8768, 0.8711, 0.8768, 0.8711, 0.6287, 0.8695, 0.6287, 0.8695, 0.6287, 0.8695, 0.6287, 0.8695, 0.6287, 0.8695, 0.6287, 0.8695, 0.6287, 0.8695, 0.6287, 0.8695, 0.6225, 0.8695, 0.6225, 0.8695, 0.6225, 0.8695, 0.6287, 0.8695, 0.6287, 0.8695, 0.6287, 0.8695, 0.6055, 0.868, 0.6055, 0.868, 0.6055, 0.868, 0.6055, 0.868, 0.6225, 0.8695, 0.6225, 0.8695, 0.6225, 0.8695, 0.6225, 0.8695, 0.6287, 0.8695, 0.6287, 0.8695, 0.6287, 0.8695, 0.6287, 0.8695, 0.6225, 0.8695, 0.6225, 0.8695, 0.6225, 0.8695, 0.6225, 0.8695, 0.6334, 0.8773, 0.6334, 0.8773, 0.6334, 0.8773, 0.6334, 0.8773, 0.6334, 0.8773, 0.6334, 0.8773, 0.6334, 0.8773, 0.6334, 0.8773, 0.6334, 0.8773, 0.6334, 0.8773, 0.6334, 0.8773, 0.6334, 0.8773, 0.6334, 0.8773, 0.6334, 0.8773, 0.6334, 0.8773, 0.6334, 0.8773, 0.6334, 0.8773, 0.6334, 0.8773, 0.6334, 0.8773, 0.6334, 0.8773, 0.6334, 0.8773, 0.6334, 0.8773, 0.6334, 0.8773, 0.6334, 0.8773, 0.6334, 0.8773, 0.6334, 0.8773, 0.6334, 0.8773, 0.6334, 0.8773, 0.6334, 0.8773, 0.6334, 0.8773, 0.6334, 0.8773, 0.6334, 0.8773, 0.6334, 0.8773, 0.6334, 0.8773, 0.6334, 0.8773, 0.6334, 0.8773, 0.6334, 0.8773, 0.6334, 0.8773, 0.6334, 0.8773, 0.6334, 0.8773, 0.6334, 0.8773, 0.6334, 0.8773, 0.6334, 0.8773, 0.6334, 0.8773, 0.6334, 0.8773, 0.6334, 0.8773, 0.6334, 0.8773, 0.6334, 0.8773, 0.6225, 0.8695, 0.6225, 0.8695, 0.6225, 0.8695, 0.6225, 0.8695, 0.6225, 0.8695, 0.6225, 0.8695, 0.6225, 0.8695, 0.6225, 0.8695, 0.6225, 0.8695, 0.6225, 0.8695, 0.6225, 0.8695, 0.6225, 0.8695, 0.6225, 0.8695, 0.6225, 0.8695, 0.6225, 0.8695])
me_cube.materials.append(mat_material)
me_cube.use_remesh_preserve_volume = False
me_cube.use_remesh_preserve_attributes = False
me_cube.use_mirror_vertex_groups = False
me_cube.update()
arm_rig_001 = bpy.data.armatures.new('rig.001')  # bones are not reproduced

# ---- objects
ob_monkey_mesh = bpy.data.objects.new('Monkey_Mesh', me_cube)
ob_monkey = bpy.data.objects.new('Monkey', arm_rig_001)

# ---- transforms, parenting, visibility, modifiers, constraints
ob_monkey_mesh.parent = ob_monkey
ob_monkey_mesh.location = (0.0, 0.0, 0.0)
ob_monkey_mesh.scale = (0.255, 0.255, 0.255)
ob_monkey_mesh.lock_rotations_4d = False
ob_monkey_mesh.empty_display_type = 'ARROWS'
ob_monkey_mesh.lineart.crease_threshold = 0.0
_vg = ob_monkey_mesh.vertex_groups.new(name='DEF-shoulder.L')
for _i, _w in zip([0, 1, 3, 6, 8, 10, 11, 13, 16, 56, 58, 61, 64, 85, 88, 91, 109, 112, 113, 114, 115, 120, 121, 131, 132, 133, 134, 135, 136, 137, 138, 181, 184, 187, 190, 195, 196, 197, 198, 199, 200, 201, 202, 203, 204, 206, 207, 208, 209, 210, 211], [0.6066, 0.8951, 0.3035, 0.2799, 0.5389, 0.05756, 0.000431, 0.05183, 0.1639, 0.2479, 0.8024, 0.1267, 0.1404, 0.8983, 0.1392, 0.1241, 0.7175, 0.7821, 0.09948, 0.1469, 0.5678, 0.8156, 0.4206, 0.187, 0.08061, 0.5783, 0.9088, 0.863, 0.1634, 0.8266, 0.05606, 0.7203, 0.1538, 0.1147, 0.07483, 0.116, 0.1747, 0.7844, 0.347, 0.2481, 0.06396, 0.1715, 0.3457, 0.3971, 0.03795, 0.04891, 0.08699, 0.1467, 0.1927, 0.02276, 0.04176]): _vg.add([_i], _w, 'REPLACE')
_vg = ob_monkey_mesh.vertex_groups.new(name='DEF-upper_arm.L')
for _i, _w in zip([0, 3, 5, 6, 13, 56, 64, 85, 90, 91, 112, 113, 114, 121, 131, 132, 133, 134, 135, 136, 137, 138, 187, 190, 196, 201], [0.229, 0.07314, 0.03547, 0.374, 0.03259, 0.07316, 0.1103, 0.05111, 0.03221, 0.2636, 0.04855, 0.03851, 0.7489, 0.1544, 0.7858, 0.7961, 0.2175, 0.0552, 0.1188, 0.6562, 0.07856, 0.9071, 0.0335, 0.05161, 0.06591, 0.02614]): _vg.add([_i], _w, 'REPLACE')
_vg = ob_monkey_mesh.vertex_groups.new(name='DEF-upper_arm.L.001')
for _i, _w in zip([47, 48, 49, 50, 105, 106, 116, 117, 132, 133, 136, 139, 140, 141, 142, 143, 144, 145, 146], [0.297, 0.8094, 0.3349, 0.8482, 0.7632, 0.9215, 0.3553, 0.5576, 0.03917, 0.03151, 0.03836, 0.6099, 0.923, 0.9061, 0.9445, 0.8936, 0.8307, 0.9096, 0.8863]): _vg.add([_i], _w, 'REPLACE')
_vg = ob_monkey_mesh.vertex_groups.new(name='DEF-forearm.L')
for _i, _w in zip([47, 48, 49, 50, 105, 106, 116, 117, 139, 140, 141, 142, 143, 144, 145, 146], [0.6857, 0.1797, 0.6505, 0.1419, 0.2303, 0.06285, 0.627, 0.4346, 0.3871, 0.0523, 0.0826, 0.03509, 0.09265, 0.1585, 0.07255, 0.1019]): _vg.add([_i], _w, 'REPLACE')
_vg = ob_monkey_mesh.vertex_groups.new(name='DEF-forearm.L.001')
for _i, _w in zip([51, 52, 53, 54, 107, 108, 118, 119, 212, 213, 214, 215, 216, 217, 218, 219, 220, 228, 229, 230, 232, 233, 234, 235, 236, 237, 238, 239, 240, 250, 251, 252, 253, 254, 257, 258, 265, 266, 267, 268, 269, 270, 271], [0.9667, 0.9474, 0.9661, 0.9647, 0.9764, 0.9592, 0.9474, 0.9622, 0.474, 0.2539, 0.3291, 0.5636, 0.4981, 0.1861, 0.3158, 0.3903, 0.1436, 0.117, 0.08097, 0.07499, 0.103, 0.1139, 0.1267, 0.1348, 0.1365, 0.1341, 0.1265, 0.1272, 0.1255, 0.0788, 0.03446, 0.04206, 0.02695, 0.03074, 0.05778, 0.04277, 0.02719, 0.1046, 0.1011, 0.1751, 0.1717, 0.1684, 0.1096]): _vg.add([_i], _w, 'REPLACE')
_vg = ob_monkey_mesh.vertex_groups.new(name='DEF-hand.L')
for _i, _w in zip([51, 52, 53, 54, 108, 118, 119, 122, 212, 213, 214, 215, 216, 217, 218, 219, 220, 221, 222, 223, 224, 225, 226, 227, 228, 229, 230, 231, 232, 233, 234, 235, 236, 237, 238, 239, 240, 241, 242, 243, 244, 245, 246, 247, 248, 249, 250, 251, 252, 253, 254, 255, 256, 257, 258, 259, 260, 261, 262, 263, 264, 265, 266, 267, 268, 269, 270, 271], [0.01222, 0.03861, 0.005696, 0.0003605, 0.01672, 0.04776, 0.01541, 0.9937, 0.5256, 0.7446, 0.6695, 0.4341, 0.5016, 0.8127, 0.6833, 0.6083, 0.8559, 0.9886, 0.9857, 0.9775, 0.9933, 0.987, 0.9905, 0.9794, 0.8828, 0.9188, 0.9247, 0.9844, 0.8969, 0.8857, 0.8728, 0.8646, 0.8629, 0.8654, 0.873, 0.8723, 0.874, 0.9926, 0.9896, 0.987, 0.9837, 0.9919, 0.9878, 0.9909, 0.9843, 0.9892, 0.9209, 0.9654, 0.9578, 0.973, 0.9692, 0.9886, 0.9754, 0.942, 0.9571, 0.9857, 0.9847, 0.9978, 0.9917, 0.9876, 0.9984, 0.9727, 0.8951, 0.8985, 0.8241, 0.8276, 0.831, 0.89]): _vg.add([_i], _w, 'REPLACE')
_vg = ob_monkey_mesh.vertex_groups.new(name='DEF-shoulder.R')
for _i, _w in zip([8, 16, 115, 120, 181, 184, 195, 197, 198, 199], [0.2573, 0.0582, 0.3295, 0.01088, 0.08616, 0.01071, 0.002407, 0.09644, 0.05832, 0.07584]): _vg.add([_i], _w, 'REPLACE')
_vg = ob_monkey_mesh.vertex_groups.new(name='DEF-upper_arm.R')
_vg = ob_monkey_mesh.vertex_groups.new(name='DEF-upper_arm.R.001')
_vg = ob_monkey_mesh.vertex_groups.new(name='DEF-forearm.R')
_vg = ob_monkey_mesh.vertex_groups.new(name='DEF-forearm.R.001')
_vg = ob_monkey_mesh.vertex_groups.new(name='DEF-hand.R')
_vg = ob_monkey_mesh.vertex_groups.new(name='DEF-pelvis.L')
for _i, _w in zip([1, 3, 4, 5, 6, 11, 12, 13, 14, 15, 16, 17, 18, 19, 20, 21, 22, 59, 60, 61, 62, 63, 64, 65, 66, 89, 90, 91, 112, 113, 114, 115, 120, 121, 132, 133, 136, 137, 182, 183, 184, 185, 188, 189, 190, 191, 196, 197], [0.0003531, 0.5844, 0.08772, 0.8018, 0.2286, 0.778, 0.08104, 0.178, 0.5792, 0.09746, 0.4046, 0.1584, 0.0442, 0.024, 0.01013, 0.03556, 0.004944, 0.06976, 0.6132, 0.7785, 0.09208, 0.844, 0.43, 0.02758, 0.006068, 0.06499, 0.8196, 0.5647, 0.1432, 0.04894, 0.02329, 0.05219, 0.1126, 0.07783, 0.06205, 0.1598, 0.1299, 0.06656, 0.05346, 0.2535, 0.6224, 0.00238, 0.103, 0.8118, 0.2396, 0.0332, 0.057, 0.07656]): _vg.add([_i], _w, 'REPLACE')
_vg = ob_monkey_mesh.vertex_groups.new(name='DEF-pelvis.R')
for _i, _w in zip([13, 14, 15, 63, 189], [0.02347, 0.3516, 0.01482, 0.02502, 0.1037]): _vg.add([_i], _w, 'REPLACE')
_vg = ob_monkey_mesh.vertex_groups.new(name='DEF-thigh.L')
for _i, _w in zip([2, 4, 5, 7, 9, 11, 12, 15, 17, 18, 19, 20, 21, 22, 23, 24, 25, 26, 55, 57, 59, 60, 62, 63, 65, 66, 67, 68, 69, 70, 71, 72, 83, 84, 86, 87, 89, 90, 92, 93, 94, 110, 147, 148, 149, 150, 151, 152, 153, 154, 171, 172, 173, 174, 175, 176, 177, 178, 179, 180, 182, 183, 185, 186, 188, 191, 192, 193, 194], [0.8945, 0.8159, 0.09247, 0.4785, 0.8863, 0.0991, 0.8821, 0.1659, 0.05406, 0.5699, 0.8495, 0.9392, 0.1794, 0.6735, 0.8592, 0.6693, 0.9301, 0.8752, 0.8924, 0.5791, 0.8257, 0.07693, 0.5621, 0.04238, 0.4033, 0.9001, 0.6184, 0.9314, 0.2244, 0.7809, 0.6862, 0.925, 0.8816, 0.3722, 0.8946, 0.8554, 0.9127, 0.09737, 0.9522, 0.8583, 0.9122, 0.8777, 0.07456, 0.09841, 0.06921, 0.1245, 0.1205, 0.06735, 0.07361, 0.06656, 0.8913, 0.9496, 0.8602, 0.5379, 0.727, 0.9359, 0.8947, 0.9515, 0.6507, 0.5051, 0.7333, 0.05657, 0.8248, 0.8901, 0.2507, 0.2372, 0.2458, 0.8375, 0.8668]): _vg.add([_i], _w, 'REPLACE')
_vg = ob_monkey_mesh.vertex_groups.new(name='DEF-thigh.L.001')
for _i, _w in zip([2, 7, 9, 23, 24, 25, 26, 27, 28, 29, 30, 31, 32, 33, 34, 35, 36, 37, 38, 55, 57, 67, 71, 72, 73, 74, 75, 76, 77, 78, 84, 86, 87, 93, 94, 95, 96, 97, 98, 99, 100, 110, 147, 148, 149, 150, 151, 152, 153, 154, 171, 172, 173, 174, 175, 176, 177, 178, 179, 180, 186, 194], [0.06515, 0.07539, 0.05234, 0.06739, 0.199, 0.06163, 0.1055, 0.9022, 0.9206, 0.8999, 0.9298, 0.7162, 0.749, 0.7283, 0.775, 0.1236, 0.1581, 0.2011, 0.1607, 0.05721, 0.103, 0.02859, 0.2232, 0.06023, 0.9067, 0.9103, 0.7286, 0.744, 0.1603, 0.1897, 0.02646, 0.06767, 0.05453, 0.1293, 0.07441, 0.943, 0.9131, 0.7913, 0.742, 0.1377, 0.1695, 0.05709, 0.915, 0.8838, 0.9233, 0.8556, 0.8566, 0.9233, 0.9205, 0.9246, 0.0792, 0.02654, 0.03075, 0.08088, 0.08249, 0.03522, 0.07801, 0.02639, 0.17, 0.08365, 0.05424, 0.05506]): _vg.add([_i], _w, 'REPLACE')
_vg = ob_monkey_mesh.vertex_groups.new(name='DEF-shin.L')
for _i, _w in zip([27, 28, 29, 30, 31, 32, 33, 34, 35, 36, 37, 38, 73, 74, 75, 76, 77, 78, 95, 96, 97, 98, 99, 100, 163, 164, 165, 166, 167, 168, 169, 170], [0.08338, 0.06537, 0.08951, 0.06224, 0.2778, 0.2455, 0.2668, 0.2219, 0.8731, 0.8381, 0.7949, 0.8368, 0.07648, 0.08059, 0.2647, 0.2519, 0.8353, 0.807, 0.04957, 0.0779, 0.206, 0.2537, 0.8603, 0.8268, 0.9569, 0.9569, 0.9668, 0.9616, 0.9576, 0.9618, 0.9729, 0.9592]): _vg.add([_i], _w, 'REPLACE')
_vg = ob_monkey_mesh.vertex_groups.new(name='DEF-shin.L.001')
for _i, _w in zip([39, 40, 41, 43, 44, 79, 81, 101, 102, 104, 123, 125, 128, 129, 155, 156, 157, 158, 159, 161, 162], [0.44, 0.4608, 0.04022, 0.4383, 0.4524, 0.478, 0.4737, 0.2101, 0.2238, 0.02941, 0.4496, 0.4387, 0.4758, 0.04733, 0.07251, 0.4801, 0.06009, 0.4842, 0.4879, 0.4515, 0.4294]): _vg.add([_i], _w, 'REPLACE')
_vg = ob_monkey_mesh.vertex_groups.new(name='DEF-foot.L')
for _i, _w in zip([39, 40, 41, 42, 43, 44, 45, 46, 79, 80, 81, 82, 101, 102, 103, 104, 111, 123, 124, 125, 126, 127, 128, 129, 130, 155, 156, 157, 158, 159, 160, 161, 162, 165], [0.6324, 0.5399, 0.7792, 0.9621, 0.5854, 0.5503, 0.2956, 0.2264, 0.5319, 0.9738, 0.5369, 0.06257, 0.7705, 0.8002, 0.9278, 0.8367, 0.9974, 0.554, 0.2787, 0.6027, 0.4385, 0.0892, 0.5344, 0.7723, 0.9332, 0.905, 0.5152, 0.9296, 0.5061, 0.5028, 0.9892, 0.5416, 0.5686, 0.0002626]): _vg.add([_i], _w, 'REPLACE')
_vg = ob_monkey_mesh.vertex_groups.new(name='DEF-toe.L')
for _i, _w in zip([41, 45, 46, 82, 103, 104, 124, 126, 127, 129, 130], [0.1786, 0.7356, 0.7742, 0.9412, 0.06644, 0.133, 0.7215, 0.6162, 0.9178, 0.179, 0.06032]): _vg.add([_i], _w, 'REPLACE')
_vg = ob_monkey_mesh.vertex_groups.new(name='DEF-thigh.R')
_vg = ob_monkey_mesh.vertex_groups.new(name='DEF-thigh.R.001')
_vg = ob_monkey_mesh.vertex_groups.new(name='DEF-shin.R')
_vg = ob_monkey_mesh.vertex_groups.new(name='DEF-shin.R.001')
_vg = ob_monkey_mesh.vertex_groups.new(name='DEF-foot.R')
_vg = ob_monkey_mesh.vertex_groups.new(name='DEF-toe.R')
_vg = ob_monkey_mesh.vertex_groups.new(name='DEF-spine')
for _i, _w in zip([2, 4, 7, 9, 15, 18, 19, 21, 22, 23, 24, 55, 57, 59, 62, 63, 65, 66, 67, 68, 69, 70, 71, 83, 84, 86, 87, 110, 173, 174, 175, 177, 179, 180, 182, 185, 186, 188, 189, 191, 192, 193, 194], [0.03126, 0.0805, 0.4388, 0.04851, 0.6949, 0.2661, 0.09477, 0.7543, 0.2329, 0.06521, 0.1272, 0.03924, 0.3113, 0.05, 0.3264, 0.02612, 0.5376, 0.03944, 0.3312, 0.0257, 0.7287, 0.156, 0.08533, 0.06613, 0.5791, 0.03628, 0.0878, 0.06321, 0.0903, 0.371, 0.1816, 0.02603, 0.1743, 0.4043, 0.122, 0.09978, 0.04367, 0.6191, 0.02589, 0.7015, 0.709, 0.1047, 0.07595]): _vg.add([_i], _w, 'REPLACE')
_vg = ob_monkey_mesh.vertex_groups.new(name='DEF-spine.001')
for _i, _w in zip([11, 16, 17, 18, 22, 60, 182, 183, 184], [0.03672, 0.05238, 0.3663, 0.053, 0.02585, 0.1362, 0.041, 0.3253, 0.0383]): _vg.add([_i], _w, 'REPLACE')
_vg = ob_monkey_mesh.vertex_groups.new(name='DEF-spine.002')
for _i, _w in zip([6, 11, 13, 16, 17, 18, 22, 60, 61, 64, 113, 115, 121, 182, 183, 184, 190, 196], [0.05704, 0.04028, 0.5591, 0.3006, 0.3832, 0.05524, 0.02693, 0.1424, 0.04362, 0.2114, 0.108, 0.02593, 0.05897, 0.04258, 0.3352, 0.1351, 0.4945, 0.08729]): _vg.add([_i], _w, 'REPLACE')
_vg = ob_monkey_mesh.vertex_groups.new(name='DEF-spine.003')
for _i, _w in zip([0, 10, 13, 56, 64, 109, 113, 114, 121, 187, 190, 196, 200, 201, 202, 204, 206, 207, 210], [0.08077, 0.2215, 0.1133, 0.3704, 0.06597, 0.02655, 0.5892, 0.03366, 0.23, 0.4266, 0.09296, 0.5332, 0.132, 0.1398, 0.03044, 0.1039, 0.0596, 0.07187, 0.0538]): _vg.add([_i], _w, 'REPLACE')
_vg = ob_monkey_mesh.vertex_groups.new(name='DEF-spine.004')
for _i, _w in zip([0, 1, 8, 10, 56, 58, 85, 88, 109, 113, 121, 181, 187, 195, 196, 198, 199, 200, 201, 202, 203, 204, 205, 206, 207, 208, 209, 210, 211, 272, 274, 276, 277, 282, 283, 284, 285, 290, 291, 292, 293, 296, 297, 299, 302, 304, 305, 307, 308, 310, 312, 313, 314, 315, 316, 317, 318, 319, 320, 328, 329, 330, 331, 332, 333, 334, 335, 336, 337, 338, 343, 344, 347, 349], [0.06257, 0.04438, 0.1871, 0.6778, 0.284, 0.1509, 0.03456, 0.8325, 0.2235, 0.1062, 0.04992, 0.1741, 0.3984, 0.8517, 0.07415, 0.5814, 0.6669, 0.7823, 0.6514, 0.6014, 0.5601, 0.8326, 0.9806, 0.8784, 0.8226, 0.8206, 0.7776, 0.8987, 0.9384, 0.1487, 0.07689, 0.09349, 0.1219, 0.04249, 0.1504, 0.1341, 0.09522, 0.04332, 0.07734, 0.1493, 0.1357, 0.05575, 0.0267, 0.04537, 0.0473, 0.0567, 0.0272, 0.0702, 0.0346, 0.08431, 0.09134, 0.06013, 0.02648, 0.2065, 0.117, 0.7922, 0.2205, 0.4022, 0.2465, 0.2591, 0.2, 0.2359, 0.04997, 0.04033, 0.08595, 0.1456, 0.04007, 0.1829, 0.02931, 0.02988, 0.04093, 0.02578, 0.03748, 0.05553]): _vg.add([_i], _w, 'REPLACE')
_vg = ob_monkey_mesh.vertex_groups.new(name='DEF-spine.005')
for _i, _w in zip([272, 273, 274, 275, 276, 277, 278, 279, 280, 281, 282, 283, 284, 285, 286, 287, 288, 289, 290, 291, 292, 293, 294, 295, 296, 297, 298, 299, 300, 301, 302, 303, 304, 305, 306, 307, 308, 309, 310, 311, 312, 313, 314, 315, 316, 317, 318, 319, 320, 321, 322, 323, 324, 325, 326, 327, 328, 329, 330, 331, 332, 333, 334, 335, 336, 337, 338, 339, 340, 341, 342, 343, 344, 345, 346, 347, 348, 349], [0.8513, 0.9865, 0.9231, 0.9919, 0.9065, 0.8781, 0.9937, 0.9939, 0.9878, 0.978, 0.9575, 0.8496, 0.8659, 0.9048, 0.9932, 0.9932, 0.9909, 0.9779, 0.9567, 0.9227, 0.8507, 0.8643, 0.9881, 0.9874, 0.9442, 0.9733, 0.9884, 0.9546, 0.9772, 0.9895, 0.9527, 0.9854, 0.9433, 0.9728, 0.9845, 0.9298, 0.9654, 0.9825, 0.9157, 0.9758, 0.9087, 0.9399, 0.9735, 0.7935, 0.883, 0.2078, 0.7795, 0.5978, 0.7535, 0.9962, 0.9964, 0.9973, 0.9978, 0.9946, 0.9948, 0.9762, 0.7409, 0.8, 0.7641, 0.95, 0.9597, 0.9141, 0.8544, 0.9599, 0.8171, 0.9707, 0.9701, 0.9753, 0.9797, 0.9767, 0.9801, 0.9591, 0.9742, 0.9819, 0.9826, 0.9625, 0.9772, 0.9445]): _vg.add([_i], _w, 'REPLACE')
_m = ob_monkey_mesh.modifiers.new('Mirror', 'MIRROR')
_m.use_clip = True
_m = ob_monkey_mesh.modifiers.new('Armature', 'ARMATURE')
_m = ob_monkey_mesh.modifiers.new('Armature.001', 'ARMATURE')
_m.object = ob_monkey
ob_monkey.location = (0.0, 0.0, 0.0)
ob_monkey.display_type = 'WIRE'
ob_monkey.lineart.crease_threshold = 0.0

# ---- collection membership
col_collection.objects.link(ob_monkey_mesh)
col_collection.objects.link(ob_monkey)

# ---- scene / render settings (as saved in the file)
scene.frame_start = 0; scene.frame_end = 19; scene.frame_set(4)
scene.render.engine = 'BLENDER_EEVEE_NEXT'
scene.cycles.use_denoising = False
scene.cycles.samples = 128
scene.cycles.sampling_pattern = 'TABULATED_SOBOL'
scene.cycles.use_adaptive_sampling = False
scene.cycles.use_light_tree = False
scene.view_settings.view_transform = 'Filmic'
bpy.context.view_layer.update()

# ---- added for rendering (the .blend has no active camera and no usable light): camera, sun
cam_auto = bpy.data.cameras.new('AutoCamera')
cam_auto.lens = 50.0
cam_auto.sensor_width = 36.0
cam_auto.clip_end = 1000.0
ob_auto_camera = bpy.data.objects.new('AutoCamera', cam_auto)
scene.collection.objects.link(ob_auto_camera)
ob_auto_camera.location = (1.40386, -1.74451, 1.63637)
ob_auto_camera.rotation_euler = (1.09748, -7.21219e-08, 0.694738)
scene.camera = ob_auto_camera
light_auto_sun = bpy.data.lights.new('AutoSun', 'SUN')
light_auto_sun.energy = 3.0
light_auto_sun.angle = 0.0523599
ob_auto_sun = bpy.data.objects.new('AutoSun', light_auto_sun)
scene.collection.objects.link(ob_auto_sun)
ob_auto_sun.rotation_euler = (0.872665, 0.174533, 0.523599)
bpy.context.view_layer.update()
